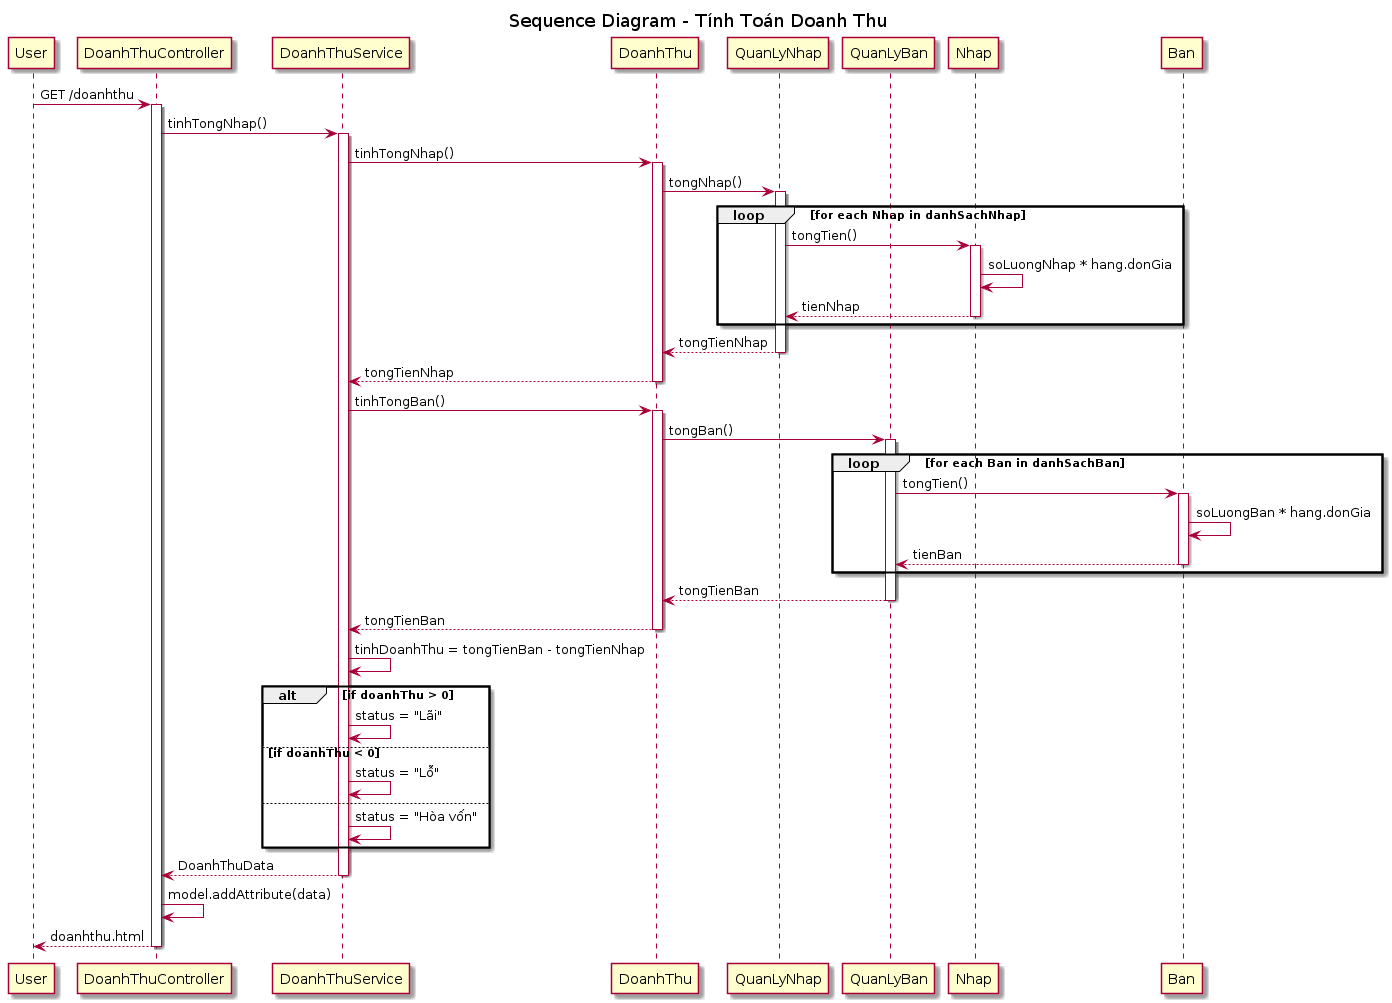

The diagram above was rendered by PlantUML. Its source (embedded in the PNG):
@startuml sequence-diagram-doanh-thu
title Sequence Diagram - Tính Toán Doanh Thu

participant "User" as User
participant "DoanhThuController" as Controller
participant "DoanhThuService" as Service  
participant "DoanhThu" as DoanhThu
participant "QuanLyNhap" as QuanLyNhap
participant "QuanLyBan" as QuanLyBan
participant "Nhap" as Nhap
participant "Ban" as Ban

User -> Controller : GET /doanhthu
activate Controller

Controller -> Service : tinhTongNhap()
activate Service

Service -> DoanhThu : tinhTongNhap()
activate DoanhThu

DoanhThu -> QuanLyNhap : tongNhap()
activate QuanLyNhap

loop for each Nhap in danhSachNhap
    QuanLyNhap -> Nhap : tongTien()
    activate Nhap
    Nhap -> Nhap : soLuongNhap * hang.donGia
    Nhap --> QuanLyNhap : tienNhap
    deactivate Nhap
end

QuanLyNhap --> DoanhThu : tongTienNhap
deactivate QuanLyNhap

DoanhThu --> Service : tongTienNhap
deactivate DoanhThu

Service -> DoanhThu : tinhTongBan()
activate DoanhThu

DoanhThu -> QuanLyBan : tongBan()
activate QuanLyBan

loop for each Ban in danhSachBan
    QuanLyBan -> Ban : tongTien()
    activate Ban
    Ban -> Ban : soLuongBan * hang.donGia
    Ban --> QuanLyBan : tienBan
    deactivate Ban
end

QuanLyBan --> DoanhThu : tongTienBan
deactivate QuanLyBan

DoanhThu --> Service : tongTienBan
deactivate DoanhThu

Service -> Service : tinhDoanhThu = tongTienBan - tongTienNhap

alt if doanhThu > 0
    Service -> Service : status = "Lãi"
else if doanhThu < 0  
    Service -> Service : status = "Lỗ"
else
    Service -> Service : status = "Hòa vốn"
end

Service --> Controller : DoanhThuData
deactivate Service

Controller -> Controller : model.addAttribute(data)

Controller --> User : doanhthu.html
deactivate Controller

@enduml